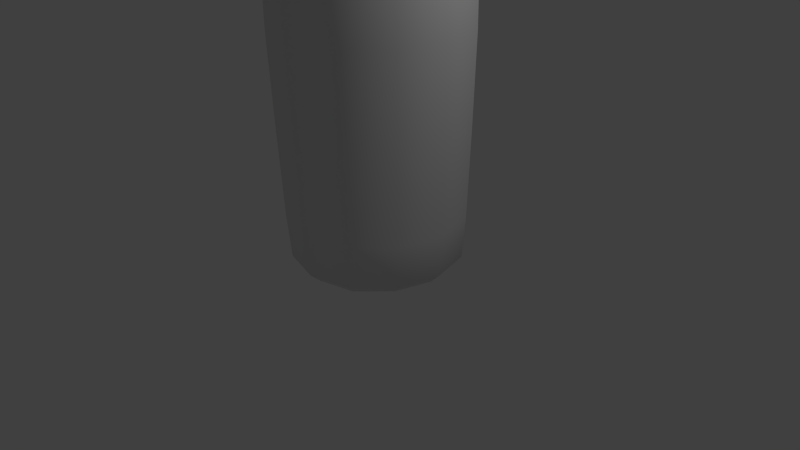 # Source: bottle3.blend  (saved by Blender 2.76.0; exported with 4.5.12 LTS)
import bpy
from mathutils import Matrix  # noqa: F401  (used for matrix-valued properties, if any)

bpy.ops.wm.read_factory_settings(use_empty=True)
scene = bpy.context.scene
scene.name = 'Scene'

# ---- collections
col_collection_1 = bpy.data.collections.new('Collection 1'); scene.collection.children.link(col_collection_1)

# ---- world
world_world = bpy.data.worlds.new('World'); scene.world = world_world
world_world.color = (0.05088, 0.05088, 0.05088)
world_world.use_sun_shadow = False
world_world.sun_shadow_jitter_overblur = 0.0
world_world.cycles.sampling_method = 'MANUAL'
world_world.cycles.sample_map_resolution = 256

# ---- cameras
cam_camera = bpy.data.cameras.new('Camera')
cam_camera.clip_end = 100.0
cam_camera.lens = 35.0
cam_camera.sensor_width = 32.0
cam_camera.sensor_height = 18.0
cam_camera.ortho_scale = 7.314
cam_camera.dof.focus_distance = 0.0
cam_camera.dof.aperture_fstop = 128.0

# ---- lights
light_lamp = bpy.data.lights.new('Lamp', 'POINT')
light_lamp.transmission_factor = 0.0
light_lamp.cutoff_distance = 30.0
light_lamp.energy = 100.0
light_lamp.shadow_buffer_clip_start = 1.001
light_lamp.shadow_soft_size = 0.1
light_lamp.shadow_maximum_resolution = 0.006
light_lamp.use_absolute_resolution = True
light_lamp.cycles.use_multiple_importance_sampling = False

# ---- meshes
me_circle = bpy.data.meshes.new('Circle')
me_circle.from_pydata([(1.295e-08, 1.198, 0.0), (1.037, 0.599, 0.0), (1.037, -0.599, 0.0), (-9.177e-08, -1.198, 0.0), (-1.037, -0.599, 0.0), (-1.037, 0.599, 0.0), (-1.182, 0.6826, 3.2), (-1.182, -0.6826, 3.2), (-1.009e-07, -1.365, 3.2), (1.182, -0.6826, 3.2), (1.182, 0.6826, 3.2), (1.842e-08, 1.365, 3.2), (-8.841e-09, 0.7122, 3.872), (0.6168, 0.3561, 3.872), (0.6168, -0.3561, 3.872), (-7.111e-08, -0.7122, 3.872), (-0.6168, -0.3561, 3.872), (-0.6168, 0.3561, 3.872), (-0.5359, 0.3094, 4.046), (-0.5359, -0.3094, 4.046), (-6.304e-08, -0.6188, 4.046), (0.5359, -0.3094, 4.046), (0.5359, 0.3094, 4.046), (-8.942e-09, 0.6188, 4.046), (-2.481e-08, 0.4563, 5.329), (0.3952, 0.2282, 5.329), (0.3952, -0.2282, 5.329), (-6.47e-08, -0.4563, 5.329), (-0.3952, -0.2282, 5.329), (-0.3952, 0.2282, 5.329), (-0.3512, -0.2028, 5.603), (-5.286e-08, -0.4056, 5.603), (0.3512, -0.2028, 5.603), (0.3512, 0.2028, 5.603), (-1.741e-08, 0.4056, 5.603), (-0.3512, 0.2028, 5.603), (-0.4054, 0.2341, 5.721), (-0.4054, -0.2341, 5.721), (-5.658e-08, -0.4682, 5.721), (0.4054, -0.2341, 5.721), (0.4054, 0.2341, 5.721), (-1.565e-08, 0.4682, 5.721), (-1.53e-08, 0.5118, 5.737), (0.4432, 0.2559, 5.737), (0.4432, -0.2559, 5.737), (-6.004e-08, -0.5118, 5.737), (-0.4432, -0.2559, 5.737), (-0.4432, 0.2559, 5.737), (-0.3482, 0.201, 5.898), (-0.3482, -0.201, 5.898), (-5.194e-08, -0.402, 5.898), (0.3482, -0.201, 5.898), (0.3482, 0.201, 5.898), (-1.679e-08, 0.402, 5.898), (-1.353e-08, 0.4629, 5.914), (0.4009, 0.2315, 5.914), (0.4009, -0.2315, 5.914), (-5.4e-08, -0.4629, 5.914), (-0.4009, -0.2315, 5.914), (-0.4009, 0.2315, 5.914), (-0.4016, 0.2319, 5.93), (-0.4016, -0.2319, 5.93), (-5.421e-08, -0.4638, 5.93), (0.4016, -0.2319, 5.93), (0.4016, 0.2319, 5.93), (-1.367e-08, 0.4638, 5.93), (-1.706e-08, 0.4522, 6.335), (0.3916, 0.2261, 6.335), (0.3916, -0.2261, 6.335), (-5.66e-08, -0.4522, 6.335), (-0.3916, -0.2261, 6.335), (-0.3916, 0.2261, 6.335), (-0.3558, 0.2054, 6.364), (-0.3558, -0.2054, 6.364), (-5.313e-08, -0.4109, 6.364), (0.3558, -0.2054, 6.364), (0.3558, 0.2054, 6.364), (-1.721e-08, 0.4109, 6.364), (-1.706e-08, 0.4525, 6.398), (0.3918, 0.2262, 6.398), (0.3918, -0.2262, 6.398), (-5.662e-08, -0.4525, 6.398), (-0.3918, -0.2262, 6.398), (-0.3918, 0.2262, 6.398), (-0.3901, 0.2252, 6.618), (-0.3901, -0.2252, 6.618), (-4.496e-08, -0.4504, 6.618), (0.3901, -0.2252, 6.618), (0.3901, 0.2252, 6.618), (-5.586e-09, 0.4504, 6.618), (-4.768e-09, 0.4127, 6.667), (0.3574, 0.2063, 6.667), (0.3574, -0.2063, 6.667), (-4.085e-08, -0.4127, 6.667), (-0.3574, -0.2063, 6.667), (-0.3574, 0.2063, 6.667), (-1.193e-08, 0.7121, 4.688), (0.6167, 0.3561, 4.688), (0.6167, -0.3561, 4.688), (-7.419e-08, -0.7121, 4.688), (-0.6167, -0.3561, 4.688), (-0.6167, 0.3561, 4.688), (7.072e-09, 1.312, 3.536), (1.136, 0.6561, 3.536), (1.136, -0.6561, 3.536), (-1.076e-07, -1.312, 3.536), (-1.136, -0.6561, 3.536), (-1.136, 0.6561, 3.536), (-4.103e-09, 1.026, 3.74), (0.8884, 0.5129, 3.74), (0.8884, -0.5129, 3.74), (-9.378e-08, -1.026, 3.74), (-0.8884, -0.5129, 3.74), (-0.8884, 0.5129, 3.74), (4.185e-08, -1.987e-08, 0.0), (-1.062, 0.6129, 0.1557), (1.274e-08, 1.226, 0.1557), (-1.062, -0.6129, 0.1557), (-9.442e-08, -1.226, 0.1557), (1.062, -0.6129, 0.1557), (1.062, 0.6129, 0.1557), (4.172e-09, -4.47e-08, 6.667), (-1.714e-08, 0.4285, 6.382), (0.3711, 0.2143, 6.382), (0.3711, -0.2143, 6.382), (-5.46e-08, -0.4285, 6.382), (-0.3711, -0.2143, 6.382), (-0.3711, 0.2143, 6.382), (-0.3682, 0.2126, 6.35), (-1.716e-08, 0.4251, 6.35), (-0.3682, -0.2126, 6.35), (-5.432e-08, -0.4251, 6.35), (0.3682, -0.2126, 6.35), (0.3682, 0.2126, 6.35)], [], [(12, 17, 18, 23), (17, 16, 19, 18), (16, 15, 20, 19), (15, 14, 21, 20), (14, 13, 22, 21), (13, 12, 23, 22), (24, 29, 35, 34), (29, 28, 30, 35), (28, 27, 31, 30), (27, 26, 32, 31), (26, 25, 33, 32), (25, 24, 34, 33), (34, 35, 36, 41), (35, 30, 37, 36), (30, 31, 38, 37), (31, 32, 39, 38), (32, 33, 40, 39), (33, 34, 41, 40), (40, 41, 42, 43), (39, 40, 43, 44), (38, 39, 44, 45), (37, 38, 45, 46), (36, 37, 46, 47), (41, 36, 47, 42), (42, 47, 48, 53), (47, 46, 49, 48), (46, 45, 50, 49), (45, 44, 51, 50), (44, 43, 52, 51), (43, 42, 53, 52), (52, 53, 54, 55), (51, 52, 55, 56), (50, 51, 56, 57), (49, 50, 57, 58), (48, 49, 58, 59), (53, 48, 59, 54), (54, 59, 60, 65), (59, 58, 61, 60), (58, 57, 62, 61), (57, 56, 63, 62), (56, 55, 64, 63), (55, 54, 65, 64), (64, 65, 66, 67), (63, 64, 67, 68), (62, 63, 68, 69), (61, 62, 69, 70), (60, 61, 70, 71), (65, 60, 71, 66), (78, 83, 84, 89), (83, 82, 85, 84), (82, 81, 86, 85), (81, 80, 87, 86), (80, 79, 88, 87), (79, 78, 89, 88), (88, 89, 90, 91), (87, 88, 91, 92), (86, 87, 92, 93), (85, 86, 93, 94), (84, 85, 94, 95), (89, 84, 95, 90), (23, 96, 97, 22), (96, 24, 25, 97), (22, 97, 98, 21), (97, 25, 26, 98), (21, 98, 99, 20), (98, 26, 27, 99), (20, 99, 100, 19), (99, 27, 28, 100), (19, 100, 101, 18), (100, 28, 29, 101), (18, 101, 96, 23), (101, 29, 24, 96), (11, 102, 103, 10), (10, 103, 104, 9), (9, 104, 105, 8), (8, 105, 106, 7), (7, 106, 107, 6), (6, 107, 102, 11), (102, 108, 109, 103), (108, 12, 13, 109), (103, 109, 110, 104), (109, 13, 14, 110), (104, 110, 111, 105), (110, 14, 15, 111), (105, 111, 112, 106), (111, 15, 16, 112), (106, 112, 113, 107), (112, 16, 17, 113), (107, 113, 108, 102), (113, 17, 12, 108), (5, 0, 114), (4, 5, 114), (3, 4, 114), (2, 3, 114), (1, 2, 114), (0, 1, 114), (116, 0, 5, 115), (115, 6, 11, 116), (4, 117, 115, 5), (117, 7, 6, 115), (3, 118, 117, 4), (118, 8, 7, 117), (2, 119, 118, 3), (119, 9, 8, 118), (1, 120, 119, 2), (120, 10, 9, 119), (0, 116, 120, 1), (116, 11, 10, 120), (90, 95, 121), (95, 94, 121), (94, 93, 121), (93, 92, 121), (92, 91, 121), (91, 90, 121), (77, 122, 123, 76), (122, 78, 79, 123), (76, 123, 124, 75), (123, 79, 80, 124), (75, 124, 125, 74), (124, 80, 81, 125), (74, 125, 126, 73), (125, 81, 82, 126), (73, 126, 127, 72), (126, 82, 83, 127), (72, 127, 122, 77), (127, 83, 78, 122), (71, 128, 129, 66), (128, 72, 77, 129), (70, 130, 128, 71), (130, 73, 72, 128), (69, 131, 130, 70), (131, 74, 73, 130), (68, 132, 131, 69), (132, 75, 74, 131), (67, 133, 132, 68), (133, 76, 75, 132), (66, 129, 133, 67), (129, 77, 76, 133)])
me_circle.polygons.foreach_set('use_smooth', [True] * 138)
me_circle.use_remesh_preserve_volume = False
me_circle.use_remesh_preserve_attributes = False
me_circle.use_mirror_vertex_groups = False
me_circle.update()

# ---- objects
ob_lamp = bpy.data.objects.new('Lamp', light_lamp)
ob_camera = bpy.data.objects.new('Camera', cam_camera)
ob_glenkinchie = bpy.data.objects.new('Glenkinchie', me_circle)

# ---- transforms, parenting, visibility, modifiers, constraints
ob_lamp.location = (4.076, 1.005, 5.904)
ob_lamp.rotation_euler = (0.6503, 0.05522, 1.866)
ob_lamp.lock_rotations_4d = False
ob_lamp.empty_display_type = 'ARROWS'
ob_lamp.color = (0.0, 0.0, 0.0, 0.0)
ob_lamp.lineart.crease_threshold = 0.0
ob_camera.location = (7.481, -6.508, 5.344)
ob_camera.rotation_euler = (1.109, 0.01082, 0.8149)
ob_camera.lock_rotations_4d = False
ob_camera.empty_display_type = 'ARROWS'
ob_camera.color = (0.0, 0.0, 0.0, 0.0)
ob_camera.display_type = 'WIRE'
ob_camera.lineart.crease_threshold = 0.0
ob_glenkinchie.location = (0.08666, 0.0, 0.0)
ob_glenkinchie.scale = (1.092, 1.092, 1.092)
ob_glenkinchie.lineart.crease_threshold = 0.0
_m = ob_glenkinchie.modifiers.new('Subsurf', 'SUBSURF')
_m.uv_smooth = 'PRESERVE_CORNERS'
_m.quality = 1
_m.render_levels = 1
_m.show_only_control_edges = False

# ---- collection membership
col_collection_1.objects.link(ob_lamp)
col_collection_1.objects.link(ob_camera)
col_collection_1.objects.link(ob_glenkinchie)

# ---- scene / render settings (as saved in the file)
scene.camera = ob_camera
scene.frame_start = 1; scene.frame_end = 250; scene.frame_set(1)
scene.render.engine = 'BLENDER_EEVEE_NEXT'
scene.render.resolution_percentage = 50
scene.render.dither_intensity = 0.0
scene.cycles.use_denoising = False
scene.cycles.samples = 10
scene.cycles.sampling_pattern = 'TABULATED_SOBOL'
scene.cycles.light_sampling_threshold = 0.0
scene.cycles.use_adaptive_sampling = False
scene.cycles.use_light_tree = False
scene.cycles.blur_glossy = 0.0
scene.cycles.pixel_filter_type = 'GAUSSIAN'
scene.cycles.sample_clamp_indirect = 0.0
scene.view_settings.view_transform = 'Standard'
bpy.context.view_layer.update()
